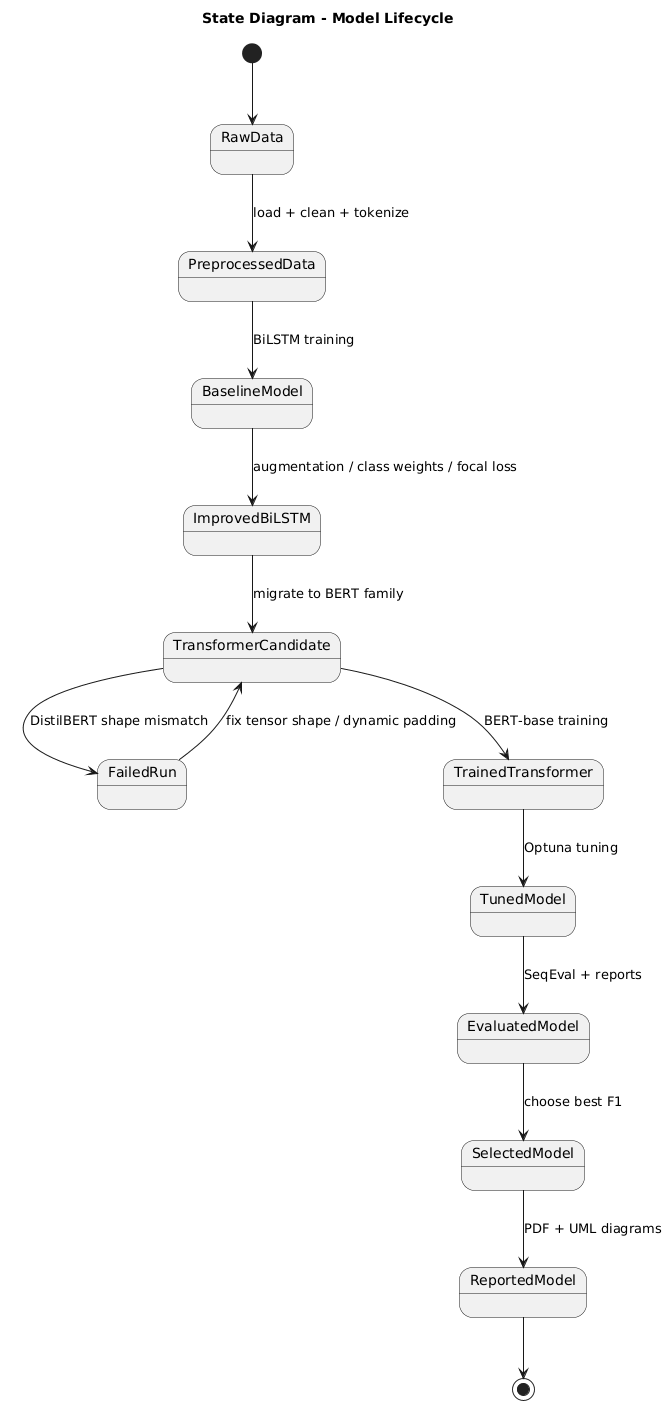

The diagram above was rendered by PlantUML. Its source (embedded in the PNG):
@startuml
skinparam shadowing false
skinparam backgroundColor #FFFFFF

title State Diagram - Model Lifecycle

[*] --> RawData
RawData --> PreprocessedData : load + clean + tokenize
PreprocessedData --> BaselineModel : BiLSTM training
BaselineModel --> ImprovedBiLSTM : augmentation / class weights / focal loss
ImprovedBiLSTM --> TransformerCandidate : migrate to BERT family
TransformerCandidate --> FailedRun : DistilBERT shape mismatch
FailedRun --> TransformerCandidate : fix tensor shape / dynamic padding
TransformerCandidate --> TrainedTransformer : BERT-base training
TrainedTransformer --> TunedModel : Optuna tuning
TunedModel --> EvaluatedModel : SeqEval + reports
EvaluatedModel --> SelectedModel : choose best F1
SelectedModel --> ReportedModel : PDF + UML diagrams
ReportedModel --> [*]
@enduml